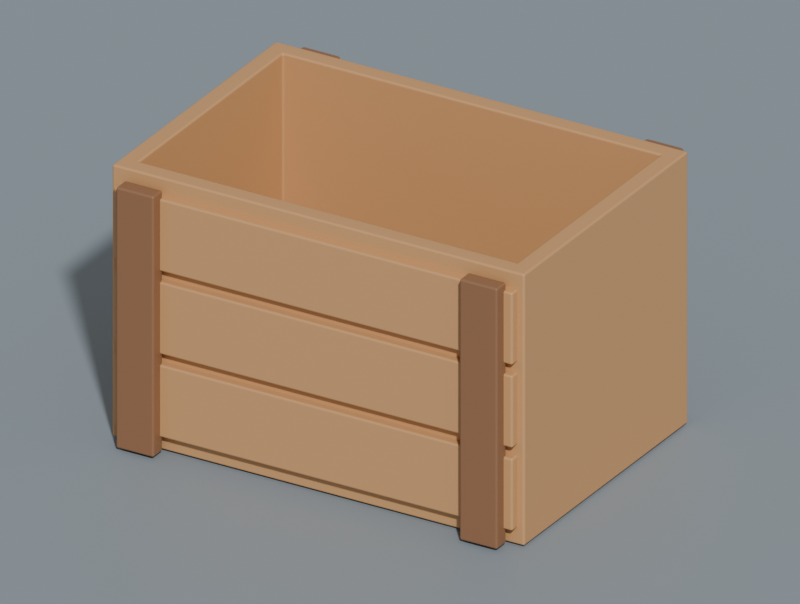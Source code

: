 # Source: caisse.blend  (saved by Blender 5.3.31; exported with 4.5.12 LTS)
import bpy
from mathutils import Matrix  # noqa: F401  (used for matrix-valued properties, if any)

bpy.ops.wm.read_factory_settings(use_empty=True)
scene = bpy.context.scene
scene.name = 'Atelier · caisse'

# ---- collections
col_studio = bpy.data.collections.new('Studio'); scene.collection.children.link(col_studio)

# ---- materials (node trees are filled in below, after node groups)
mat_bois_miel = bpy.data.materials.new('Bois miel')
mat_bois_miel.diffuse_color = (0.6, 0.32, 0.135, 1.0)
mat_renfort_brun = bpy.data.materials.new('Renfort brun')
mat_renfort_brun.diffuse_color = (0.27, 0.13, 0.063, 1.0)
mat_fond_cr_me = bpy.data.materials.new('Fond crème')
mat_fond_cr_me.diffuse_color = (0.25, 0.3, 0.34, 1.0)

# ---- material node trees
mat_bois_miel.use_nodes = True; mat_bois_miel.node_tree.nodes.clear()
_N = mat_bois_miel.node_tree.nodes; _L = mat_bois_miel.node_tree.links
n0 = _N.new('ShaderNodeBsdfPrincipled'); n0.name = 'Principled BSDF'; n0.location = (-200, 100)
n0.inputs[0].default_value = (0.6, 0.32, 0.135, 1.0)
n0.inputs[10].default_value = 0.005
n1 = _N.new('ShaderNodeOutputMaterial'); n1.name = 'Material Output'; n1.location = (200, 100)
_L.new(n0.outputs[0], n1.inputs[0])
n1.is_active_output = True
mat_renfort_brun.use_nodes = True; mat_renfort_brun.node_tree.nodes.clear()
_N = mat_renfort_brun.node_tree.nodes; _L = mat_renfort_brun.node_tree.links
n0 = _N.new('ShaderNodeBsdfPrincipled'); n0.name = 'Principled BSDF'; n0.location = (-200, 100)
n0.inputs[0].default_value = (0.27, 0.13, 0.063, 1.0)
n0.inputs[10].default_value = 0.005
n1 = _N.new('ShaderNodeOutputMaterial'); n1.name = 'Material Output'; n1.location = (200, 100)
_L.new(n0.outputs[0], n1.inputs[0])
n1.is_active_output = True
mat_fond_cr_me.use_nodes = True; mat_fond_cr_me.node_tree.nodes.clear()
_N = mat_fond_cr_me.node_tree.nodes; _L = mat_fond_cr_me.node_tree.links
n0 = _N.new('ShaderNodeBsdfPrincipled'); n0.name = 'Principled BSDF'; n0.location = (-200, 100)
n0.inputs[0].default_value = (0.25, 0.3, 0.34, 1.0)
n0.inputs[10].default_value = 0.005
n1 = _N.new('ShaderNodeOutputMaterial'); n1.name = 'Material Output'; n1.location = (200, 100)
_L.new(n0.outputs[0], n1.inputs[0])
n1.is_active_output = True

# ---- cameras
cam_cam_ra_de_comparaison = bpy.data.cameras.new('Caméra de comparaison')
cam_cam_ra_de_comparaison.type = 'ORTHO'
cam_cam_ra_de_comparaison.clip_end = 200.0
cam_cam_ra_de_comparaison.ortho_scale = 1.0

# ---- meshes
me_cuve_creuse = bpy.data.meshes.new('Cuve creuse')
me_cuve_creuse.from_pydata([(-0.3, -0.2, 0.0), (0.3, -0.2, 0.0), (0.3, 0.2, 0.0), (-0.3, 0.2, 0.0), (-0.3, -0.2, 0.38), (0.3, -0.2, 0.38), (0.3, 0.2, 0.38), (-0.3, 0.2, 0.38), (-0.275, -0.175, 0.38), (0.275, -0.175, 0.38), (0.275, 0.175, 0.38), (-0.275, 0.175, 0.38), (-0.275, -0.175, 0.04), (0.275, -0.175, 0.04), (0.275, 0.175, 0.04), (-0.275, 0.175, 0.04)], [], [(3, 2, 1, 0), (0, 1, 5, 4), (1, 2, 6, 5), (2, 3, 7, 6), (3, 0, 4, 7), (4, 5, 9, 8), (5, 6, 10, 9), (6, 7, 11, 10), (7, 4, 8, 11), (8, 9, 13, 12), (9, 10, 14, 13), (10, 11, 15, 14), (11, 8, 12, 15), (12, 13, 14, 15)])
me_cuve_creuse.materials.append(mat_bois_miel)
me_cuve_creuse.update()
me_latte = bpy.data.meshes.new('Latte')
me_latte.from_pydata([(-0.29, -0.0075, -0.0505), (-0.29, -0.0075, 0.0505), (-0.29, 0.0075, -0.0505), (-0.29, 0.0075, 0.0505), (0.29, -0.0075, -0.0505), (0.29, -0.0075, 0.0505), (0.29, 0.0075, -0.0505), (0.29, 0.0075, 0.0505)], [], [(0, 1, 3, 2), (2, 3, 7, 6), (6, 7, 5, 4), (4, 5, 1, 0), (2, 6, 4, 0), (7, 3, 1, 5)])
_uv = me_latte.uv_layers.new(name='UVMap')
_uv.uv.foreach_set('vector', [0.375, 0.0, 0.625, 0.0, 0.625, 0.25, 0.375, 0.25, 0.375, 0.25, 0.625, 0.25, 0.625, 0.5, 0.375, 0.5, 0.375, 0.5, 0.625, 0.5, 0.625, 0.75, 0.375, 0.75, 0.375, 0.75, 0.625, 0.75, 0.625, 1.0, 0.375, 1.0, 0.125, 0.5, 0.375, 0.5, 0.375, 0.75, 0.125, 0.75, 0.625, 0.5, 0.875, 0.5, 0.875, 0.75, 0.625, 0.75])
me_latte.materials.append(mat_bois_miel)
me_latte.update()
me_latte_001 = bpy.data.meshes.new('Latte.001')
me_latte_001.from_pydata([(-0.29, -0.0075, -0.0505), (-0.29, -0.0075, 0.0505), (-0.29, 0.0075, -0.0505), (-0.29, 0.0075, 0.0505), (0.29, -0.0075, -0.0505), (0.29, -0.0075, 0.0505), (0.29, 0.0075, -0.0505), (0.29, 0.0075, 0.0505)], [], [(0, 1, 3, 2), (2, 3, 7, 6), (6, 7, 5, 4), (4, 5, 1, 0), (2, 6, 4, 0), (7, 3, 1, 5)])
_uv = me_latte_001.uv_layers.new(name='UVMap')
_uv.uv.foreach_set('vector', [0.375, 0.0, 0.625, 0.0, 0.625, 0.25, 0.375, 0.25, 0.375, 0.25, 0.625, 0.25, 0.625, 0.5, 0.375, 0.5, 0.375, 0.5, 0.625, 0.5, 0.625, 0.75, 0.375, 0.75, 0.375, 0.75, 0.625, 0.75, 0.625, 1.0, 0.375, 1.0, 0.125, 0.5, 0.375, 0.5, 0.375, 0.75, 0.125, 0.75, 0.625, 0.5, 0.875, 0.5, 0.875, 0.75, 0.625, 0.75])
me_latte_001.materials.append(mat_bois_miel)
me_latte_001.update()
me_latte_002 = bpy.data.meshes.new('Latte.002')
me_latte_002.from_pydata([(-0.29, -0.0075, -0.0505), (-0.29, -0.0075, 0.0505), (-0.29, 0.0075, -0.0505), (-0.29, 0.0075, 0.0505), (0.29, -0.0075, -0.0505), (0.29, -0.0075, 0.0505), (0.29, 0.0075, -0.0505), (0.29, 0.0075, 0.0505)], [], [(0, 1, 3, 2), (2, 3, 7, 6), (6, 7, 5, 4), (4, 5, 1, 0), (2, 6, 4, 0), (7, 3, 1, 5)])
_uv = me_latte_002.uv_layers.new(name='UVMap')
_uv.uv.foreach_set('vector', [0.375, 0.0, 0.625, 0.0, 0.625, 0.25, 0.375, 0.25, 0.375, 0.25, 0.625, 0.25, 0.625, 0.5, 0.375, 0.5, 0.375, 0.5, 0.625, 0.5, 0.625, 0.75, 0.375, 0.75, 0.375, 0.75, 0.625, 0.75, 0.625, 1.0, 0.375, 1.0, 0.125, 0.5, 0.375, 0.5, 0.375, 0.75, 0.125, 0.75, 0.625, 0.5, 0.875, 0.5, 0.875, 0.75, 0.625, 0.75])
me_latte_002.materials.append(mat_bois_miel)
me_latte_002.update()
me_renfort = bpy.data.meshes.new('Renfort')
me_renfort.from_pydata([(-0.0275, -0.0115, -0.1825), (-0.0275, -0.0115, 0.1825), (-0.0275, 0.0115, -0.1825), (-0.0275, 0.0115, 0.1825), (0.0275, -0.0115, -0.1825), (0.0275, -0.0115, 0.1825), (0.0275, 0.0115, -0.1825), (0.0275, 0.0115, 0.1825)], [], [(0, 1, 3, 2), (2, 3, 7, 6), (6, 7, 5, 4), (4, 5, 1, 0), (2, 6, 4, 0), (7, 3, 1, 5)])
_uv = me_renfort.uv_layers.new(name='UVMap')
_uv.uv.foreach_set('vector', [0.375, 0.0, 0.625, 0.0, 0.625, 0.25, 0.375, 0.25, 0.375, 0.25, 0.625, 0.25, 0.625, 0.5, 0.375, 0.5, 0.375, 0.5, 0.625, 0.5, 0.625, 0.75, 0.375, 0.75, 0.375, 0.75, 0.625, 0.75, 0.625, 1.0, 0.375, 1.0, 0.125, 0.5, 0.375, 0.5, 0.375, 0.75, 0.125, 0.75, 0.625, 0.5, 0.875, 0.5, 0.875, 0.75, 0.625, 0.75])
me_renfort.materials.append(mat_renfort_brun)
me_renfort.update()
me_renfort_001 = bpy.data.meshes.new('Renfort.001')
me_renfort_001.from_pydata([(-0.0275, -0.0115, -0.1825), (-0.0275, -0.0115, 0.1825), (-0.0275, 0.0115, -0.1825), (-0.0275, 0.0115, 0.1825), (0.0275, -0.0115, -0.1825), (0.0275, -0.0115, 0.1825), (0.0275, 0.0115, -0.1825), (0.0275, 0.0115, 0.1825)], [], [(0, 1, 3, 2), (2, 3, 7, 6), (6, 7, 5, 4), (4, 5, 1, 0), (2, 6, 4, 0), (7, 3, 1, 5)])
_uv = me_renfort_001.uv_layers.new(name='UVMap')
_uv.uv.foreach_set('vector', [0.375, 0.0, 0.625, 0.0, 0.625, 0.25, 0.375, 0.25, 0.375, 0.25, 0.625, 0.25, 0.625, 0.5, 0.375, 0.5, 0.375, 0.5, 0.625, 0.5, 0.625, 0.75, 0.375, 0.75, 0.375, 0.75, 0.625, 0.75, 0.625, 1.0, 0.375, 1.0, 0.125, 0.5, 0.375, 0.5, 0.375, 0.75, 0.125, 0.75, 0.625, 0.5, 0.875, 0.5, 0.875, 0.75, 0.625, 0.75])
me_renfort_001.materials.append(mat_renfort_brun)
me_renfort_001.update()
me_latte_003 = bpy.data.meshes.new('Latte.003')
me_latte_003.from_pydata([(-0.29, -0.0075, -0.0505), (-0.29, -0.0075, 0.0505), (-0.29, 0.0075, -0.0505), (-0.29, 0.0075, 0.0505), (0.29, -0.0075, -0.0505), (0.29, -0.0075, 0.0505), (0.29, 0.0075, -0.0505), (0.29, 0.0075, 0.0505)], [], [(0, 1, 3, 2), (2, 3, 7, 6), (6, 7, 5, 4), (4, 5, 1, 0), (2, 6, 4, 0), (7, 3, 1, 5)])
_uv = me_latte_003.uv_layers.new(name='UVMap')
_uv.uv.foreach_set('vector', [0.375, 0.0, 0.625, 0.0, 0.625, 0.25, 0.375, 0.25, 0.375, 0.25, 0.625, 0.25, 0.625, 0.5, 0.375, 0.5, 0.375, 0.5, 0.625, 0.5, 0.625, 0.75, 0.375, 0.75, 0.375, 0.75, 0.625, 0.75, 0.625, 1.0, 0.375, 1.0, 0.125, 0.5, 0.375, 0.5, 0.375, 0.75, 0.125, 0.75, 0.625, 0.5, 0.875, 0.5, 0.875, 0.75, 0.625, 0.75])
me_latte_003.materials.append(mat_bois_miel)
me_latte_003.update()
me_latte_004 = bpy.data.meshes.new('Latte.004')
me_latte_004.from_pydata([(-0.29, -0.0075, -0.0505), (-0.29, -0.0075, 0.0505), (-0.29, 0.0075, -0.0505), (-0.29, 0.0075, 0.0505), (0.29, -0.0075, -0.0505), (0.29, -0.0075, 0.0505), (0.29, 0.0075, -0.0505), (0.29, 0.0075, 0.0505)], [], [(0, 1, 3, 2), (2, 3, 7, 6), (6, 7, 5, 4), (4, 5, 1, 0), (2, 6, 4, 0), (7, 3, 1, 5)])
_uv = me_latte_004.uv_layers.new(name='UVMap')
_uv.uv.foreach_set('vector', [0.375, 0.0, 0.625, 0.0, 0.625, 0.25, 0.375, 0.25, 0.375, 0.25, 0.625, 0.25, 0.625, 0.5, 0.375, 0.5, 0.375, 0.5, 0.625, 0.5, 0.625, 0.75, 0.375, 0.75, 0.375, 0.75, 0.625, 0.75, 0.625, 1.0, 0.375, 1.0, 0.125, 0.5, 0.375, 0.5, 0.375, 0.75, 0.125, 0.75, 0.625, 0.5, 0.875, 0.5, 0.875, 0.75, 0.625, 0.75])
me_latte_004.materials.append(mat_bois_miel)
me_latte_004.update()
me_latte_005 = bpy.data.meshes.new('Latte.005')
me_latte_005.from_pydata([(-0.29, -0.0075, -0.0505), (-0.29, -0.0075, 0.0505), (-0.29, 0.0075, -0.0505), (-0.29, 0.0075, 0.0505), (0.29, -0.0075, -0.0505), (0.29, -0.0075, 0.0505), (0.29, 0.0075, -0.0505), (0.29, 0.0075, 0.0505)], [], [(0, 1, 3, 2), (2, 3, 7, 6), (6, 7, 5, 4), (4, 5, 1, 0), (2, 6, 4, 0), (7, 3, 1, 5)])
_uv = me_latte_005.uv_layers.new(name='UVMap')
_uv.uv.foreach_set('vector', [0.375, 0.0, 0.625, 0.0, 0.625, 0.25, 0.375, 0.25, 0.375, 0.25, 0.625, 0.25, 0.625, 0.5, 0.375, 0.5, 0.375, 0.5, 0.625, 0.5, 0.625, 0.75, 0.375, 0.75, 0.375, 0.75, 0.625, 0.75, 0.625, 1.0, 0.375, 1.0, 0.125, 0.5, 0.375, 0.5, 0.375, 0.75, 0.125, 0.75, 0.625, 0.5, 0.875, 0.5, 0.875, 0.75, 0.625, 0.75])
me_latte_005.materials.append(mat_bois_miel)
me_latte_005.update()
me_renfort_002 = bpy.data.meshes.new('Renfort.002')
me_renfort_002.from_pydata([(-0.0275, -0.0115, -0.1825), (-0.0275, -0.0115, 0.1825), (-0.0275, 0.0115, -0.1825), (-0.0275, 0.0115, 0.1825), (0.0275, -0.0115, -0.1825), (0.0275, -0.0115, 0.1825), (0.0275, 0.0115, -0.1825), (0.0275, 0.0115, 0.1825)], [], [(0, 1, 3, 2), (2, 3, 7, 6), (6, 7, 5, 4), (4, 5, 1, 0), (2, 6, 4, 0), (7, 3, 1, 5)])
_uv = me_renfort_002.uv_layers.new(name='UVMap')
_uv.uv.foreach_set('vector', [0.375, 0.0, 0.625, 0.0, 0.625, 0.25, 0.375, 0.25, 0.375, 0.25, 0.625, 0.25, 0.625, 0.5, 0.375, 0.5, 0.375, 0.5, 0.625, 0.5, 0.625, 0.75, 0.375, 0.75, 0.375, 0.75, 0.625, 0.75, 0.625, 1.0, 0.375, 1.0, 0.125, 0.5, 0.375, 0.5, 0.375, 0.75, 0.125, 0.75, 0.625, 0.5, 0.875, 0.5, 0.875, 0.75, 0.625, 0.75])
me_renfort_002.materials.append(mat_renfort_brun)
me_renfort_002.update()
me_renfort_003 = bpy.data.meshes.new('Renfort.003')
me_renfort_003.from_pydata([(-0.0275, -0.0115, -0.1825), (-0.0275, -0.0115, 0.1825), (-0.0275, 0.0115, -0.1825), (-0.0275, 0.0115, 0.1825), (0.0275, -0.0115, -0.1825), (0.0275, -0.0115, 0.1825), (0.0275, 0.0115, -0.1825), (0.0275, 0.0115, 0.1825)], [], [(0, 1, 3, 2), (2, 3, 7, 6), (6, 7, 5, 4), (4, 5, 1, 0), (2, 6, 4, 0), (7, 3, 1, 5)])
_uv = me_renfort_003.uv_layers.new(name='UVMap')
_uv.uv.foreach_set('vector', [0.375, 0.0, 0.625, 0.0, 0.625, 0.25, 0.375, 0.25, 0.375, 0.25, 0.625, 0.25, 0.625, 0.5, 0.375, 0.5, 0.375, 0.5, 0.625, 0.5, 0.625, 0.75, 0.375, 0.75, 0.375, 0.75, 0.625, 0.75, 0.625, 1.0, 0.375, 1.0, 0.125, 0.5, 0.375, 0.5, 0.375, 0.75, 0.125, 0.75, 0.625, 0.5, 0.875, 0.5, 0.875, 0.75, 0.625, 0.75])
me_renfort_003.materials.append(mat_renfort_brun)
me_renfort_003.update()
me_fond = bpy.data.meshes.new('Fond')
me_fond.from_pydata([(-100.0, -100.0, 0.0), (100.0, -100.0, 0.0), (-100.0, 100.0, 0.0), (100.0, 100.0, 0.0)], [], [(0, 1, 3, 2)])
_uv = me_fond.uv_layers.new(name='UVMap')
_uv.uv.foreach_set('vector', [0.0, 0.0, 1.0, 0.0, 1.0, 1.0, 0.0, 1.0])
me_fond.materials.append(mat_fond_cr_me)
me_fond.update()

# ---- objects
ob_cuve_creuse = bpy.data.objects.new('Cuve creuse', me_cuve_creuse)
ob_latte = bpy.data.objects.new('Latte', me_latte)
ob_latte_001 = bpy.data.objects.new('Latte.001', me_latte_001)
ob_latte_002 = bpy.data.objects.new('Latte.002', me_latte_002)
ob_renfort = bpy.data.objects.new('Renfort', me_renfort)
ob_renfort_001 = bpy.data.objects.new('Renfort.001', me_renfort_001)
ob_latte_003 = bpy.data.objects.new('Latte.003', me_latte_003)
ob_latte_004 = bpy.data.objects.new('Latte.004', me_latte_004)
ob_latte_005 = bpy.data.objects.new('Latte.005', me_latte_005)
ob_renfort_002 = bpy.data.objects.new('Renfort.002', me_renfort_002)
ob_renfort_003 = bpy.data.objects.new('Renfort.003', me_renfort_003)
ob_cam_ra_de_comparaison = bpy.data.objects.new('Caméra de comparaison', cam_cam_ra_de_comparaison)
ob_fond = bpy.data.objects.new('Fond', me_fond)

# ---- transforms, parenting, visibility, modifiers, constraints
ob_cuve_creuse.location = (0.0, 0.0, 0.0)
_m = ob_cuve_creuse.modifiers.new('Biseaux', 'BEVEL')
_m.width = 0.003
_m.width_pct = 0.003
_m.segments = 3
_m = ob_cuve_creuse.modifiers.new('Normales pondérées', 'WEIGHTED_NORMAL')
ob_latte.location = (0.0, -0.205, 0.074)
_m = ob_latte.modifiers.new('Biseaux', 'BEVEL')
_m.width = 0.003
_m.width_pct = 0.003
_m.segments = 3
_m = ob_latte.modifiers.new('Normales pondérées', 'WEIGHTED_NORMAL')
ob_latte_001.location = (0.0, -0.205, 0.19)
_m = ob_latte_001.modifiers.new('Biseaux', 'BEVEL')
_m.width = 0.003
_m.width_pct = 0.003
_m.segments = 3
_m = ob_latte_001.modifiers.new('Normales pondérées', 'WEIGHTED_NORMAL')
ob_latte_002.location = (0.0, -0.205, 0.306)
_m = ob_latte_002.modifiers.new('Biseaux', 'BEVEL')
_m.width = 0.003
_m.width_pct = 0.003
_m.segments = 3
_m = ob_latte_002.modifiers.new('Normales pondérées', 'WEIGHTED_NORMAL')
ob_renfort.location = (-0.25, -0.2173, 0.184)
_m = ob_renfort.modifiers.new('Biseaux', 'BEVEL')
_m.width = 0.003
_m.width_pct = 0.003
_m.segments = 3
_m = ob_renfort.modifiers.new('Normales pondérées', 'WEIGHTED_NORMAL')
ob_renfort_001.location = (0.25, -0.2173, 0.184)
_m = ob_renfort_001.modifiers.new('Biseaux', 'BEVEL')
_m.width = 0.003
_m.width_pct = 0.003
_m.segments = 3
_m = ob_renfort_001.modifiers.new('Normales pondérées', 'WEIGHTED_NORMAL')
ob_latte_003.location = (0.0, 0.205, 0.074)
_m = ob_latte_003.modifiers.new('Biseaux', 'BEVEL')
_m.width = 0.003
_m.width_pct = 0.003
_m.segments = 3
_m = ob_latte_003.modifiers.new('Normales pondérées', 'WEIGHTED_NORMAL')
ob_latte_004.location = (0.0, 0.205, 0.19)
_m = ob_latte_004.modifiers.new('Biseaux', 'BEVEL')
_m.width = 0.003
_m.width_pct = 0.003
_m.segments = 3
_m = ob_latte_004.modifiers.new('Normales pondérées', 'WEIGHTED_NORMAL')
ob_latte_005.location = (0.0, 0.205, 0.306)
_m = ob_latte_005.modifiers.new('Biseaux', 'BEVEL')
_m.width = 0.003
_m.width_pct = 0.003
_m.segments = 3
_m = ob_latte_005.modifiers.new('Normales pondérées', 'WEIGHTED_NORMAL')
ob_renfort_002.location = (-0.25, 0.2173, 0.184)
_m = ob_renfort_002.modifiers.new('Biseaux', 'BEVEL')
_m.width = 0.003
_m.width_pct = 0.003
_m.segments = 3
_m = ob_renfort_002.modifiers.new('Normales pondérées', 'WEIGHTED_NORMAL')
ob_renfort_003.location = (0.25, 0.2173, 0.184)
_m = ob_renfort_003.modifiers.new('Biseaux', 'BEVEL')
_m.width = 0.003
_m.width_pct = 0.003
_m.segments = 3
_m = ob_renfort_003.modifiers.new('Normales pondérées', 'WEIGHTED_NORMAL')
ob_cam_ra_de_comparaison.location = (1.55, -2.6, 1.7)
ob_cam_ra_de_comparaison.rotation_euler = (1.105, 1.818e-08, 0.5376)
ob_fond.location = (0.0, 0.0, -0.003)

# ---- collection membership
scene.collection.objects.link(ob_cuve_creuse)
scene.collection.objects.link(ob_latte)
scene.collection.objects.link(ob_latte_001)
scene.collection.objects.link(ob_latte_002)
scene.collection.objects.link(ob_renfort)
scene.collection.objects.link(ob_renfort_001)
scene.collection.objects.link(ob_latte_003)
scene.collection.objects.link(ob_latte_004)
scene.collection.objects.link(ob_latte_005)
scene.collection.objects.link(ob_renfort_002)
scene.collection.objects.link(ob_renfort_003)
col_studio.objects.link(ob_cam_ra_de_comparaison)
col_studio.objects.link(ob_fond)

# ---- scene / render settings (as saved in the file)
scene.camera = ob_cam_ra_de_comparaison
scene.frame_start = 1; scene.frame_end = 250; scene.frame_set(1)
scene.render.engine = 'BLENDER_WORKBENCH'
scene.render.resolution_x = 900
scene.render.resolution_y = 680
scene.render.bake_bias = 0.0
scene.render.bake_samples = 0
scene.render.compositor_device = 'GPU'
scene.eevee.use_volume_custom_range = False
scene.eevee.fast_gi_thickness_near = 0.1
scene.eevee.fast_gi_thickness_far = 0.0
scene.eevee.ray_tracing_options.screen_trace_thickness = 0.1
bpy.context.view_layer.update()

# ---- added for rendering (the .blend has no usable light): sun + grey world if the file has none
light_auto_sun = bpy.data.lights.new('AutoSun', 'SUN')
light_auto_sun.energy = 3.0
light_auto_sun.angle = 0.0523599
ob_auto_sun = bpy.data.objects.new('AutoSun', light_auto_sun)
scene.collection.objects.link(ob_auto_sun)
ob_auto_sun.rotation_euler = (0.872665, 0.174533, 0.523599)
if scene.world is None:
    world_auto = bpy.data.worlds.new('AutoWorld')
    world_auto.color = (0.3, 0.3, 0.3)
    scene.world = world_auto
bpy.context.view_layer.update()
